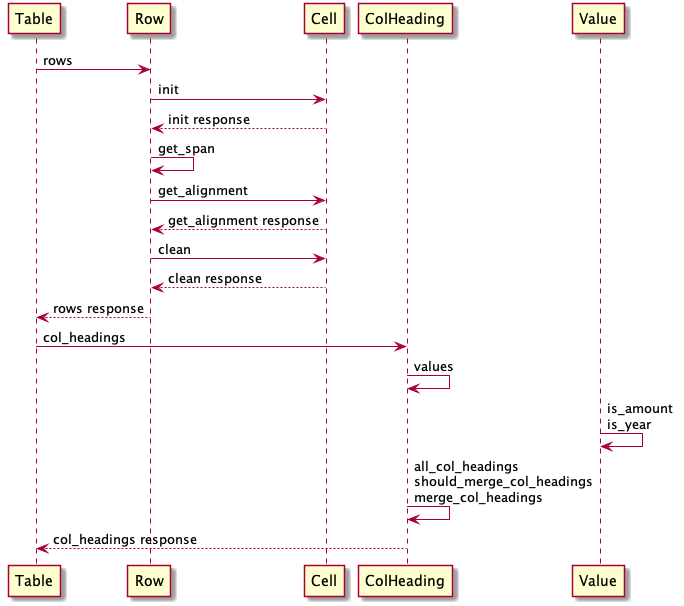

The diagram above was rendered by PlantUML. Its source (embedded in the PNG):
@startuml

Table -> Row: rows
Row -> Cell: init
Row <-- Cell: init response
Row -> Row: get_span
Row -> Cell: get_alignment
Row <-- Cell: get_alignment response
Row -> Cell: clean
Row <-- Cell: clean response
Table <-- Row: rows response
Table -> ColHeading: col_headings
ColHeading -> ColHeading: values
Value -> Value: is_amount\nis_year
ColHeading -> ColHeading: all_col_headings\nshould_merge_col_headings\nmerge_col_headings
Table <-- ColHeading: col_headings response

@enduml